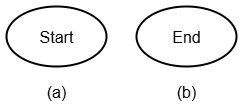

The diagram above was exported from draw.io. Its source (the exported page's mxGraphModel, read from the mxfile embedded in the PNG):
<mxGraphModel dx="757" dy="859" grid="1" gridSize="10" guides="1" tooltips="1" connect="1" arrows="1" fold="1" page="1" pageScale="1" pageWidth="850" pageHeight="1100" math="0" shadow="0">
  <root>
    <mxCell id="0" />
    <mxCell id="1" parent="0" />
    <mxCell id="8WhF8PLI3dfY8UiJzmnN-5" value="(a)" style="text;strokeColor=none;fillColor=none;html=1;align=center;verticalAlign=middle;whiteSpace=wrap;rounded=0;fontSize=16;" vertex="1" parent="1">
      <mxGeometry x="180" y="390" width="60" height="30" as="geometry" />
    </mxCell>
    <mxCell id="8WhF8PLI3dfY8UiJzmnN-6" value="(b)" style="text;strokeColor=none;fillColor=none;html=1;align=center;verticalAlign=middle;whiteSpace=wrap;rounded=0;fontSize=16;" vertex="1" parent="1">
      <mxGeometry x="310" y="390" width="60" height="30" as="geometry" />
    </mxCell>
    <mxCell id="8WhF8PLI3dfY8UiJzmnN-8" value="" style="strokeWidth=2;html=1;shape=mxgraph.flowchart.start_1;whiteSpace=wrap;" vertex="1" parent="1">
      <mxGeometry x="290" y="320" width="100" height="60" as="geometry" />
    </mxCell>
    <mxCell id="8WhF8PLI3dfY8UiJzmnN-9" value="" style="strokeWidth=2;html=1;shape=mxgraph.flowchart.start_1;whiteSpace=wrap;" vertex="1" parent="1">
      <mxGeometry x="160" y="320" width="100" height="60" as="geometry" />
    </mxCell>
    <mxCell id="8WhF8PLI3dfY8UiJzmnN-4" value="Start" style="text;strokeColor=none;fillColor=none;html=1;align=center;verticalAlign=middle;whiteSpace=wrap;rounded=0;fontSize=16;" vertex="1" parent="1">
      <mxGeometry x="180" y="335" width="60" height="30" as="geometry" />
    </mxCell>
    <mxCell id="8WhF8PLI3dfY8UiJzmnN-3" value="End" style="text;strokeColor=none;fillColor=none;html=1;align=center;verticalAlign=middle;whiteSpace=wrap;rounded=0;fontSize=16;" vertex="1" parent="1">
      <mxGeometry x="310" y="335" width="60" height="30" as="geometry" />
    </mxCell>
    <mxCell id="8WhF8PLI3dfY8UiJzmnN-11" style="edgeStyle=none;curved=1;rounded=0;orthogonalLoop=1;jettySize=auto;html=1;exitX=0.5;exitY=0;exitDx=0;exitDy=0;fontSize=12;startSize=8;endSize=8;" edge="1" parent="1" source="8WhF8PLI3dfY8UiJzmnN-4" target="8WhF8PLI3dfY8UiJzmnN-4">
      <mxGeometry relative="1" as="geometry" />
    </mxCell>
  </root>
</mxGraphModel>